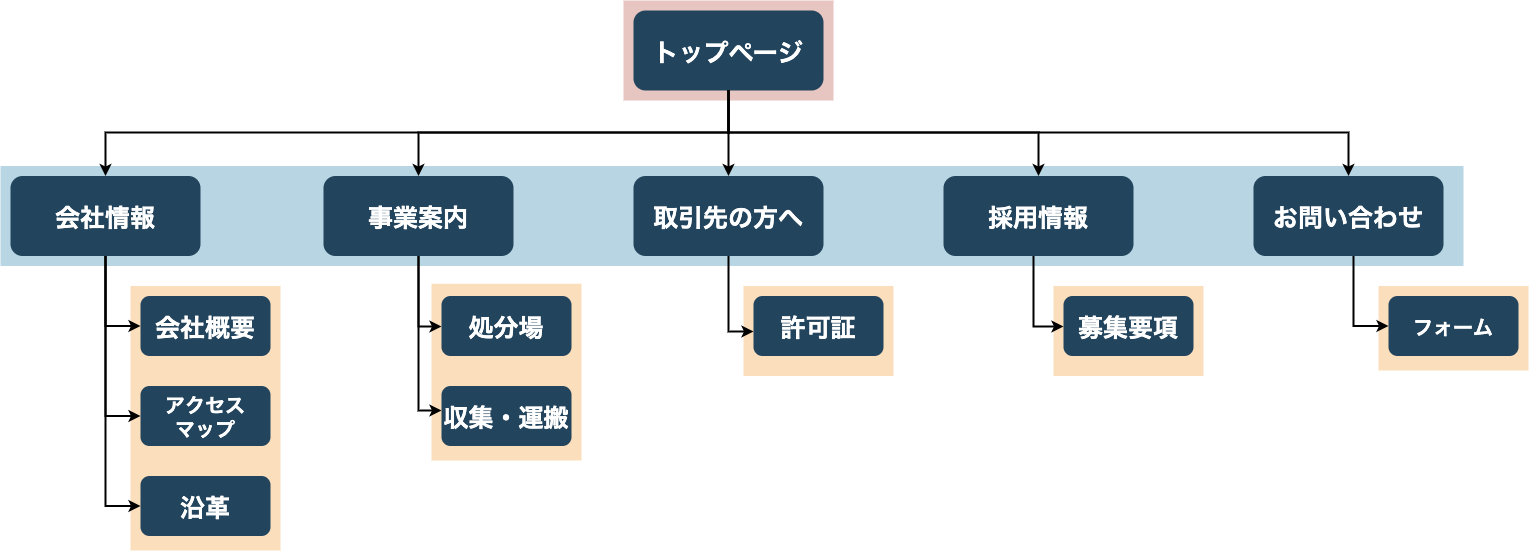

The diagram above was exported from draw.io. Its source (the exported page's mxGraphModel, read from the mxfile embedded in the PNG):
<mxGraphModel dx="2365" dy="1328" grid="1" gridSize="10" guides="1" tooltips="1" connect="1" arrows="1" fold="1" page="1" pageScale="1.5" pageWidth="1169" pageHeight="827" background="none" math="0" shadow="0">
  <root>
    <mxCell id="0" />
    <mxCell id="1" parent="0" />
    <mxCell id="KQs-DqDIeOMC1qT1omds-143" value="" style="fillColor=#F2931E;strokeColor=none;opacity=30;" parent="1" vertex="1">
      <mxGeometry x="1150" y="445.5" width="150" height="90" as="geometry" />
    </mxCell>
    <mxCell id="KQs-DqDIeOMC1qT1omds-142" value="" style="fillColor=#F2931E;strokeColor=none;opacity=30;" parent="1" vertex="1">
      <mxGeometry x="528" y="443.25" width="150" height="176.75" as="geometry" />
    </mxCell>
    <mxCell id="123" value="" style="fillColor=#AE4132;strokeColor=none;opacity=30;" parent="1" vertex="1">
      <mxGeometry x="720" y="160.00000000000003" width="210" height="99.99999999999994" as="geometry" />
    </mxCell>
    <mxCell id="122" value="" style="fillColor=#10739E;strokeColor=none;opacity=30;" parent="1" vertex="1">
      <mxGeometry x="97" y="325.5" width="1463" height="100" as="geometry" />
    </mxCell>
    <mxCell id="120" value="" style="fillColor=#F2931E;strokeColor=none;opacity=30;" parent="1" vertex="1">
      <mxGeometry x="840" y="445.5" width="150" height="90" as="geometry" />
    </mxCell>
    <mxCell id="118" value="" style="fillColor=#F2931E;strokeColor=none;opacity=30;" parent="1" vertex="1">
      <mxGeometry x="227" y="445.5" width="150" height="264.5" as="geometry" />
    </mxCell>
    <mxCell id="2" value="トップページ" style="rounded=1;fillColor=#23445D;gradientColor=none;strokeColor=none;fontColor=#FFFFFF;fontStyle=1;fontFamily=Tahoma;fontSize=25;" parent="1" vertex="1">
      <mxGeometry x="730" y="170" width="190" height="80" as="geometry" />
    </mxCell>
    <mxCell id="4" value="採用情報" style="rounded=1;fillColor=#23445D;gradientColor=none;strokeColor=none;fontColor=#FFFFFF;fontStyle=1;fontFamily=Tahoma;fontSize=25;" parent="1" vertex="1">
      <mxGeometry x="1039.9999999999998" y="335.5" width="190" height="80" as="geometry" />
    </mxCell>
    <mxCell id="9" value="" style="edgeStyle=elbowEdgeStyle;elbow=vertical;strokeWidth=2;rounded=0" parent="1" source="2" target="4" edge="1">
      <mxGeometry x="337" y="215.5" width="100" height="100" as="geometry">
        <mxPoint x="337" y="315.5" as="sourcePoint" />
        <mxPoint x="437" y="215.5" as="targetPoint" />
      </mxGeometry>
    </mxCell>
    <mxCell id="10" value="取引先の方へ" style="rounded=1;fillColor=#23445D;gradientColor=none;strokeColor=none;fontColor=#FFFFFF;fontStyle=1;fontFamily=Tahoma;fontSize=25;" parent="1" vertex="1">
      <mxGeometry x="730" y="335.5" width="190" height="80" as="geometry" />
    </mxCell>
    <mxCell id="12" value="事業案内" style="rounded=1;fillColor=#23445D;gradientColor=none;strokeColor=none;fontColor=#FFFFFF;fontStyle=1;fontFamily=Tahoma;fontSize=25;" parent="1" vertex="1">
      <mxGeometry x="419.9999999999999" y="335.5" width="190" height="80" as="geometry" />
    </mxCell>
    <mxCell id="13" value="会社情報" style="rounded=1;fillColor=#23445D;gradientColor=none;strokeColor=none;fontColor=#FFFFFF;fontStyle=1;fontFamily=Tahoma;fontSize=25;" parent="1" vertex="1">
      <mxGeometry x="107" y="335.5" width="190" height="80" as="geometry" />
    </mxCell>
    <mxCell id="16" value="会社概要" style="rounded=1;fillColor=#23445D;gradientColor=none;strokeColor=none;fontColor=#FFFFFF;fontStyle=1;fontFamily=Tahoma;fontSize=25;" parent="1" vertex="1">
      <mxGeometry x="237" y="455.5" width="130" height="60" as="geometry" />
    </mxCell>
    <mxCell id="17" value="アクセス&#10;マップ" style="rounded=1;fillColor=#23445D;gradientColor=none;strokeColor=none;fontColor=#FFFFFF;fontStyle=1;fontFamily=Tahoma;fontSize=20;whiteSpace=wrap;" parent="1" vertex="1">
      <mxGeometry x="237" y="545.5" width="130" height="60" as="geometry" />
    </mxCell>
    <mxCell id="18" value="沿革" style="rounded=1;fillColor=#23445D;gradientColor=none;strokeColor=none;fontColor=#FFFFFF;fontStyle=1;fontFamily=Tahoma;fontSize=25;" parent="1" vertex="1">
      <mxGeometry x="237" y="635.5" width="130" height="60" as="geometry" />
    </mxCell>
    <mxCell id="29" value="処分場" style="rounded=1;fillColor=#23445D;gradientColor=none;strokeColor=none;fontColor=#FFFFFF;fontStyle=1;fontFamily=Tahoma;fontSize=25;" parent="1" vertex="1">
      <mxGeometry x="538" y="455.5" width="130" height="60" as="geometry" />
    </mxCell>
    <mxCell id="30" value="収集・運搬" style="rounded=1;fillColor=#23445D;gradientColor=none;strokeColor=none;fontColor=#FFFFFF;fontStyle=1;fontFamily=Tahoma;fontSize=25;whiteSpace=wrap;" parent="1" vertex="1">
      <mxGeometry x="538" y="545.5" width="130" height="60" as="geometry" />
    </mxCell>
    <mxCell id="41" value="許可証" style="rounded=1;fillColor=#23445D;gradientColor=none;strokeColor=none;fontColor=#FFFFFF;fontStyle=1;fontFamily=Tahoma;fontSize=25;" parent="1" vertex="1">
      <mxGeometry x="850" y="455.5" width="130" height="60" as="geometry" />
    </mxCell>
    <mxCell id="48" value="募集要項" style="rounded=1;fillColor=#23445D;gradientColor=none;strokeColor=none;fontColor=#FFFFFF;fontStyle=1;fontFamily=Tahoma;fontSize=25;" parent="1" vertex="1">
      <mxGeometry x="1160" y="455.50000000000006" width="130" height="60" as="geometry" />
    </mxCell>
    <mxCell id="59" value="" style="edgeStyle=elbowEdgeStyle;elbow=vertical;strokeWidth=2;rounded=0" parent="1" source="2" target="12" edge="1">
      <mxGeometry x="347" y="225.5" width="100" height="100" as="geometry">
        <mxPoint x="861.9999999999999" y="275.5" as="sourcePoint" />
        <mxPoint x="1466.9999999999998" y="345.5" as="targetPoint" />
      </mxGeometry>
    </mxCell>
    <mxCell id="61" value="" style="edgeStyle=elbowEdgeStyle;elbow=vertical;strokeWidth=2;rounded=0" parent="1" source="2" target="13" edge="1">
      <mxGeometry x="-23" y="135.5" width="100" height="100" as="geometry">
        <mxPoint x="-23" y="235.5" as="sourcePoint" />
        <mxPoint x="77" y="135.5" as="targetPoint" />
      </mxGeometry>
    </mxCell>
    <mxCell id="64" value="" style="edgeStyle=elbowEdgeStyle;elbow=horizontal;strokeWidth=2;rounded=0" parent="1" source="13" target="16" edge="1">
      <mxGeometry x="-23" y="135.5" width="100" height="100" as="geometry">
        <mxPoint x="-23" y="235.5" as="sourcePoint" />
        <mxPoint x="77" y="135.5" as="targetPoint" />
        <Array as="points">
          <mxPoint x="202" y="435.5" />
        </Array>
      </mxGeometry>
    </mxCell>
    <mxCell id="65" value="" style="edgeStyle=elbowEdgeStyle;elbow=horizontal;strokeWidth=2;rounded=0" parent="1" source="13" target="17" edge="1">
      <mxGeometry x="-23" y="135.5" width="100" height="100" as="geometry">
        <mxPoint x="-23" y="235.5" as="sourcePoint" />
        <mxPoint x="77" y="135.5" as="targetPoint" />
        <Array as="points">
          <mxPoint x="202" y="475.5" />
        </Array>
      </mxGeometry>
    </mxCell>
    <mxCell id="66" value="" style="edgeStyle=elbowEdgeStyle;elbow=horizontal;strokeWidth=2;rounded=0" parent="1" source="13" target="18" edge="1">
      <mxGeometry x="-23" y="135.5" width="100" height="100" as="geometry">
        <mxPoint x="-23" y="235.5" as="sourcePoint" />
        <mxPoint x="77" y="135.5" as="targetPoint" />
        <Array as="points">
          <mxPoint x="202" y="525.5" />
        </Array>
      </mxGeometry>
    </mxCell>
    <mxCell id="101" value="" style="edgeStyle=elbowEdgeStyle;elbow=vertical;strokeWidth=2;rounded=0;entryX=0;entryY=0.5;entryDx=0;entryDy=0;exitX=0.5;exitY=1;exitDx=0;exitDy=0;" parent="1" source="12" target="29" edge="1">
      <mxGeometry x="-165" y="135.5" width="100" height="100" as="geometry">
        <mxPoint x="-165" y="235.5" as="sourcePoint" />
        <mxPoint x="515" y="490" as="targetPoint" />
        <Array as="points">
          <mxPoint x="508" y="486" />
        </Array>
      </mxGeometry>
    </mxCell>
    <mxCell id="103" value="" style="edgeStyle=elbowEdgeStyle;elbow=vertical;strokeWidth=2;rounded=0;" parent="1" source="10" target="41" edge="1">
      <mxGeometry x="-240" y="135.5" width="100" height="100" as="geometry">
        <mxPoint x="-240" y="235.5" as="sourcePoint" />
        <mxPoint x="-140" y="135.5" as="targetPoint" />
        <Array as="points">
          <mxPoint x="825" y="491" />
        </Array>
      </mxGeometry>
    </mxCell>
    <mxCell id="104" value="" style="edgeStyle=elbowEdgeStyle;elbow=vertical;strokeWidth=2;rounded=0;entryX=0;entryY=0.5;entryDx=0;entryDy=0;" parent="1" source="4" target="48" edge="1">
      <mxGeometry x="-345" y="135.5" width="100" height="100" as="geometry">
        <mxPoint x="-345" y="235.5" as="sourcePoint" />
        <mxPoint x="-245" y="135.5" as="targetPoint" />
        <Array as="points">
          <mxPoint x="1130" y="486" />
        </Array>
      </mxGeometry>
    </mxCell>
    <mxCell id="KQs-DqDIeOMC1qT1omds-123" value="" style="edgeStyle=elbowEdgeStyle;elbow=vertical;strokeWidth=2;rounded=0;exitX=0.5;exitY=1;exitDx=0;exitDy=0;entryX=0.5;entryY=0;entryDx=0;entryDy=0;" parent="1" source="2" target="10" edge="1">
      <mxGeometry x="350" y="225.5" width="100" height="100" as="geometry">
        <mxPoint x="855" y="265.5" as="sourcePoint" />
        <mxPoint x="990" y="310" as="targetPoint" />
      </mxGeometry>
    </mxCell>
    <mxCell id="KQs-DqDIeOMC1qT1omds-124" value="お問い合わせ" style="rounded=1;fillColor=#23445D;gradientColor=none;strokeColor=none;fontColor=#FFFFFF;fontStyle=1;fontFamily=Tahoma;fontSize=25;" parent="1" vertex="1">
      <mxGeometry x="1349.9999999999998" y="335.5" width="190" height="80" as="geometry" />
    </mxCell>
    <mxCell id="KQs-DqDIeOMC1qT1omds-125" value="" style="edgeStyle=elbowEdgeStyle;elbow=vertical;strokeWidth=2;rounded=0;exitX=0.5;exitY=1;exitDx=0;exitDy=0;" parent="1" source="2" target="KQs-DqDIeOMC1qT1omds-124" edge="1">
      <mxGeometry x="675" y="215.5" width="100" height="100" as="geometry">
        <mxPoint x="1190" y="265.5" as="sourcePoint" />
        <mxPoint x="775" y="215.5" as="targetPoint" />
      </mxGeometry>
    </mxCell>
    <mxCell id="KQs-DqDIeOMC1qT1omds-127" value="" style="fillColor=#F2931E;strokeColor=none;opacity=30;" parent="1" vertex="1">
      <mxGeometry x="1475" y="445.5" width="150" height="84.5" as="geometry" />
    </mxCell>
    <mxCell id="KQs-DqDIeOMC1qT1omds-129" value="フォーム" style="rounded=1;fillColor=#23445D;gradientColor=none;strokeColor=none;fontColor=#FFFFFF;fontStyle=1;fontFamily=Tahoma;fontSize=20;" parent="1" vertex="1">
      <mxGeometry x="1485" y="455.5" width="130" height="60" as="geometry" />
    </mxCell>
    <mxCell id="KQs-DqDIeOMC1qT1omds-135" value="" style="edgeStyle=elbowEdgeStyle;elbow=horizontal;strokeWidth=2;rounded=0" parent="1" target="KQs-DqDIeOMC1qT1omds-129" edge="1">
      <mxGeometry x="1225" y="135.5" width="100" height="100" as="geometry">
        <mxPoint x="1450" y="415.5" as="sourcePoint" />
        <mxPoint x="1325" y="135.5" as="targetPoint" />
        <Array as="points">
          <mxPoint x="1450" y="435.5" />
        </Array>
      </mxGeometry>
    </mxCell>
    <mxCell id="KQs-DqDIeOMC1qT1omds-141" value="" style="edgeStyle=elbowEdgeStyle;elbow=vertical;strokeWidth=2;rounded=0;exitX=0.5;exitY=1;exitDx=0;exitDy=0;" parent="1" source="12" target="30" edge="1">
      <mxGeometry x="-155" y="145.5" width="100" height="100" as="geometry">
        <mxPoint x="525" y="425.5" as="sourcePoint" />
        <mxPoint x="538" y="576" as="targetPoint" />
        <Array as="points">
          <mxPoint x="518" y="570" />
        </Array>
      </mxGeometry>
    </mxCell>
  </root>
</mxGraphModel>